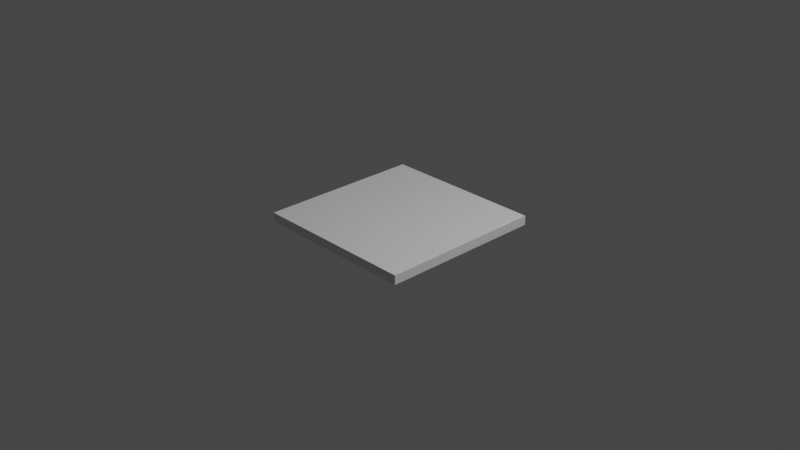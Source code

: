 # Source: wallPanel.blend  (saved by Blender 2.80.55; exported with 4.5.12 LTS)
import bpy
from mathutils import Matrix  # noqa: F401  (used for matrix-valued properties, if any)

bpy.ops.wm.read_factory_settings(use_empty=True)
scene = bpy.context.scene
scene.name = 'Scene'

# ---- collections
col_collection = bpy.data.collections.new('Collection'); scene.collection.children.link(col_collection)

# ---- materials (node trees are filled in below, after node groups)
mat_material = bpy.data.materials.new('Material')
mat_material.alpha_threshold = 0.0
mat_material.use_transparent_shadow = False
mat_material.roughness = 0.5
mat_material.line_color = (0.0, 0.0, 0.0, 1.0)

# ---- material node trees
mat_material.use_nodes = True; mat_material.node_tree.nodes.clear()
_N = mat_material.node_tree.nodes; _L = mat_material.node_tree.links
n0 = _N.new('ShaderNodeOutputMaterial'); n0.name = 'Material Output'; n0.location = (300, 300)
n1 = _N.new('ShaderNodeBsdfPrincipled'); n1.name = 'Principled BSDF'; n1.location = (10, 300)
n1.distribution = 'GGX'
n1.subsurface_method = 'BURLEY'
n1.inputs[3].default_value = 1.45
_L.new(n1.outputs[0], n0.inputs[0])
n0.is_active_output = True

# ---- world
world_world = bpy.data.worlds.new('World'); scene.world = world_world
world_world.use_nodes = True; world_world.node_tree.nodes.clear()
_N = world_world.node_tree.nodes; _L = world_world.node_tree.links
n0 = _N.new('ShaderNodeOutputWorld'); n0.name = 'World Output'; n0.location = (300, 300)
n1 = _N.new('ShaderNodeBackground'); n1.name = 'Background'; n1.location = (10, 300)
n1.inputs[0].default_value = (0.05088, 0.05088, 0.05088, 1.0)
_L.new(n1.outputs[0], n0.inputs[0])
n0.is_active_output = True
world_world.color = (0.05088, 0.05088, 0.05088)
world_world.use_sun_shadow = False
world_world.sun_shadow_jitter_overblur = 0.0

# ---- cameras
cam_camera = bpy.data.cameras.new('Camera')
cam_camera.clip_end = 100.0
cam_camera.ortho_scale = 7.314
cam_camera.dof.focus_distance = 0.0
cam_camera.dof.aperture_fstop = 128.0

# ---- lights
light_light = bpy.data.lights.new('Light', 'POINT')
light_light.transmission_factor = 0.0
light_light.cutoff_distance = 30.0
light_light.energy = 1000.0
light_light.shadow_buffer_clip_start = 1.001
light_light.shadow_soft_size = 0.1
light_light.shadow_maximum_resolution = 0.006
light_light.use_absolute_resolution = True

# ---- meshes
me_cube = bpy.data.meshes.new('Cube')
me_cube.from_pydata([(0.9, 0.9, 0.05), (0.9, 0.9, -0.05), (0.9, -0.9, 0.05), (0.9, -0.9, -0.05), (-0.9, 0.9, 0.05), (-0.9, 0.9, -0.05), (-0.9, -0.9, 0.05), (-0.9, -0.9, -0.05)], [], [(0, 4, 6, 2), (3, 2, 6, 7), (7, 6, 4, 5), (5, 1, 3, 7), (1, 0, 2, 3), (5, 4, 0, 1)])
_uv = me_cube.uv_layers.new(name='UVMap')
_uv.uv.foreach_set('vector', [0.02638, 0.4737, 0.02638, 7.254e-05, 0.5, 7.268e-05, 0.5, 0.4737, 0.5, 0.5, 0.5263, 0.5, 0.5263, 0.9736, 0.5, 0.9736, 0.5, 0.9736, 0.5, 0.9999, 0.02638, 0.9999, 0.02638, 0.9736, 0.02638, 0.9736, 0.02638, 0.5, 0.5, 0.5, 0.5, 0.9736, 0.02638, 0.5, 0.02638, 0.4737, 0.5, 0.4737, 0.5, 0.5, 0.02638, 0.9736, 7.254e-05, 0.9736, 7.261e-05, 0.5, 0.02638, 0.5])
me_cube.materials.append(mat_material)
me_cube.use_remesh_preserve_volume = False
me_cube.use_remesh_preserve_attributes = False
me_cube.use_mirror_vertex_groups = False
me_cube.update()

# ---- objects
ob_cube = bpy.data.objects.new('Cube', me_cube)
ob_light = bpy.data.objects.new('Light', light_light)
ob_camera = bpy.data.objects.new('Camera', cam_camera)

# ---- transforms, parenting, visibility, modifiers, constraints
ob_cube.location = (0.0, 0.0, 0.0)
ob_cube.lock_rotations_4d = False
ob_cube.empty_display_type = 'ARROWS'
ob_cube.lineart.crease_threshold = 0.0
ob_light.location = (4.076, 1.005, 5.904)
ob_light.rotation_euler = (0.6503, 0.05522, 1.866)
ob_light.lock_rotations_4d = False
ob_light.empty_display_type = 'ARROWS'
ob_light.color = (0.0, 0.0, 0.0, 0.0)
ob_light.lineart.crease_threshold = 0.0
ob_camera.location = (7.359, -6.926, 4.958)
ob_camera.rotation_euler = (1.109, 0.0, 0.8149)
ob_camera.lock_rotations_4d = False
ob_camera.empty_display_type = 'ARROWS'
ob_camera.color = (0.0, 0.0, 0.0, 0.0)
ob_camera.display_type = 'WIRE'
ob_camera.lineart.crease_threshold = 0.0

# ---- collection membership
col_collection.objects.link(ob_cube)
col_collection.objects.link(ob_light)
col_collection.objects.link(ob_camera)

# ---- scene / render settings (as saved in the file)
scene.camera = ob_camera
scene.frame_start = 1; scene.frame_end = 250; scene.frame_set(1)
scene.render.engine = 'BLENDER_EEVEE_NEXT'
scene.cycles.use_denoising = False
scene.cycles.samples = 128
scene.cycles.sampling_pattern = 'TABULATED_SOBOL'
scene.cycles.use_adaptive_sampling = False
scene.cycles.use_light_tree = False
scene.view_settings.view_transform = 'Filmic'
bpy.context.view_layer.update()
